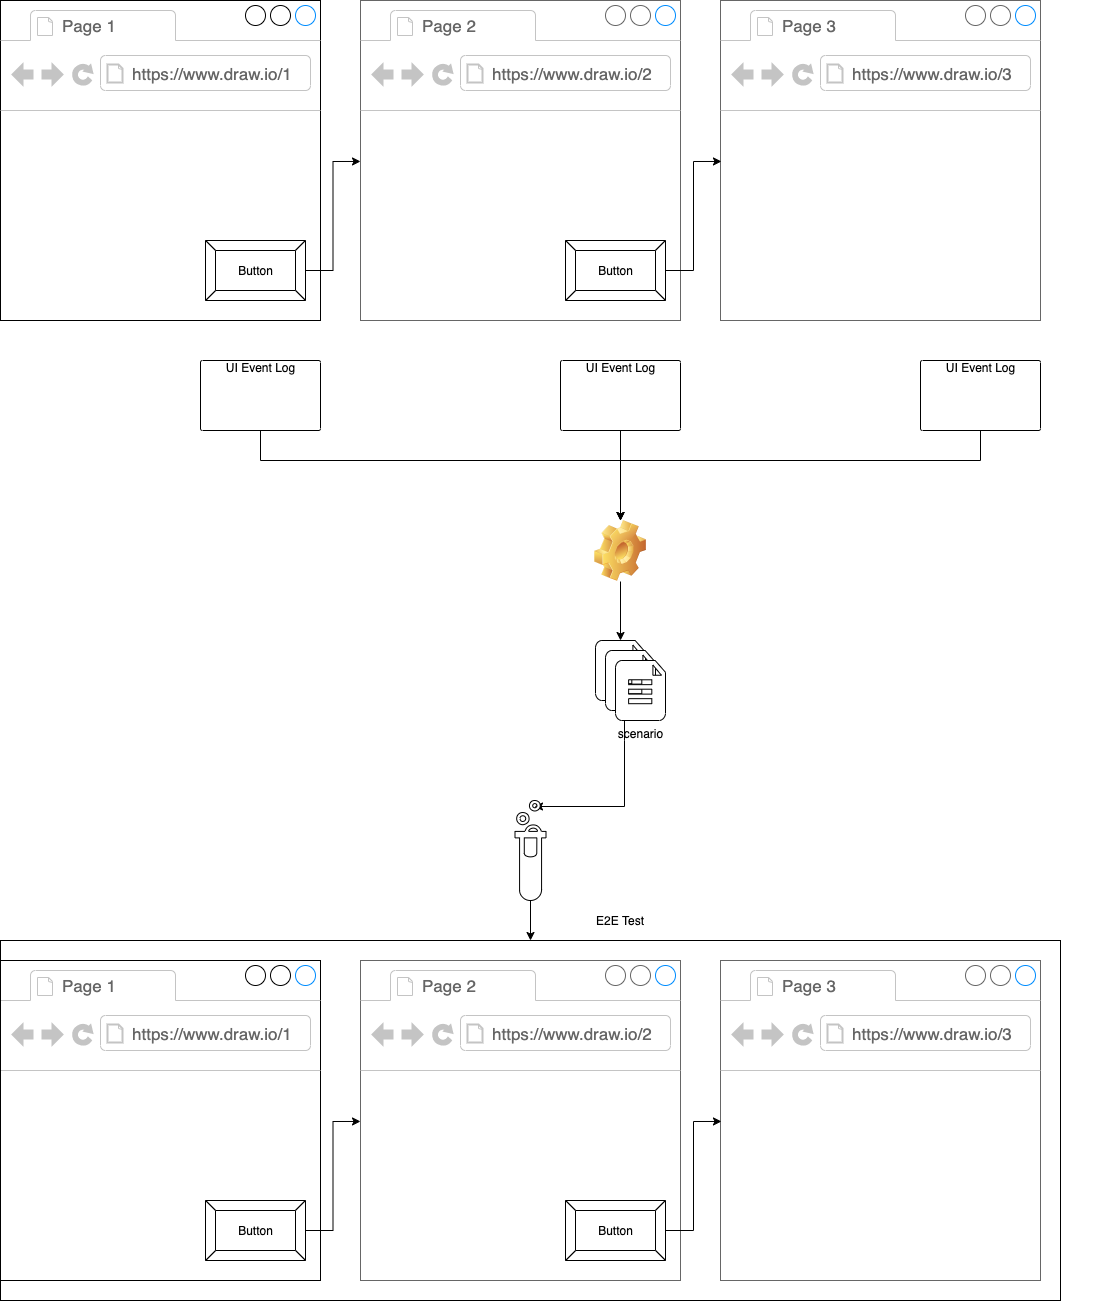

The diagram above was exported from draw.io. Its source (the exported page's mxGraphModel, read from the mxfile embedded in the PNG):
<mxGraphModel dx="4490" dy="2700" grid="1" gridSize="10" guides="1" tooltips="1" connect="1" arrows="1" fold="1" page="1" pageScale="1" pageWidth="850" pageHeight="1100" background="#FFFFFF" math="0" shadow="0">
  <root>
    <mxCell id="0" />
    <mxCell id="1" parent="0" />
    <mxCell id="2" value="" style="strokeWidth=1;shadow=0;dashed=0;align=center;html=1;shape=mxgraph.mockup.containers.browserWindow;rSize=0;strokeColor2=#008cff;strokeColor3=#c4c4c4;mainText=,;recursiveResize=0;" vertex="1" parent="1">
      <mxGeometry width="320" height="320" as="geometry" />
    </mxCell>
    <mxCell id="3" value="Page 1" style="strokeWidth=1;shadow=0;dashed=0;align=center;html=1;shape=mxgraph.mockup.containers.anchor;fontSize=17;fontColor=#666666;align=left;" vertex="1" parent="2">
      <mxGeometry x="60" y="12" width="110" height="26" as="geometry" />
    </mxCell>
    <mxCell id="4" value="https://www.draw.io/1" style="strokeWidth=1;shadow=0;dashed=0;align=center;html=1;shape=mxgraph.mockup.containers.anchor;rSize=0;fontSize=17;fontColor=#666666;align=left;" vertex="1" parent="2">
      <mxGeometry x="130" y="60" width="250" height="26" as="geometry" />
    </mxCell>
    <mxCell id="11" value="Button" style="labelPosition=center;verticalLabelPosition=middle;align=center;html=1;shape=mxgraph.basic.button;dx=10;" vertex="1" parent="2">
      <mxGeometry x="205" y="240" width="100" height="60" as="geometry" />
    </mxCell>
    <mxCell id="5" value="" style="strokeWidth=1;shadow=0;dashed=0;align=center;html=1;shape=mxgraph.mockup.containers.browserWindow;rSize=0;strokeColor=#666666;strokeColor2=#008cff;strokeColor3=#c4c4c4;mainText=,;recursiveResize=0;" vertex="1" parent="1">
      <mxGeometry x="360" width="320" height="320" as="geometry" />
    </mxCell>
    <mxCell id="6" value="Page 2" style="strokeWidth=1;shadow=0;dashed=0;align=center;html=1;shape=mxgraph.mockup.containers.anchor;fontSize=17;fontColor=#666666;align=left;" vertex="1" parent="5">
      <mxGeometry x="60" y="12" width="110" height="26" as="geometry" />
    </mxCell>
    <mxCell id="7" value="https://www.draw.io/2" style="strokeWidth=1;shadow=0;dashed=0;align=center;html=1;shape=mxgraph.mockup.containers.anchor;rSize=0;fontSize=17;fontColor=#666666;align=left;" vertex="1" parent="5">
      <mxGeometry x="130" y="60" width="250" height="26" as="geometry" />
    </mxCell>
    <mxCell id="14" value="Button" style="labelPosition=center;verticalLabelPosition=middle;align=center;html=1;shape=mxgraph.basic.button;dx=10;" vertex="1" parent="5">
      <mxGeometry x="205" y="240" width="100" height="60" as="geometry" />
    </mxCell>
    <mxCell id="8" value="" style="strokeWidth=1;shadow=0;dashed=0;align=center;html=1;shape=mxgraph.mockup.containers.browserWindow;rSize=0;strokeColor=#666666;strokeColor2=#008cff;strokeColor3=#c4c4c4;mainText=,;recursiveResize=0;" vertex="1" parent="1">
      <mxGeometry x="720" width="320" height="320" as="geometry" />
    </mxCell>
    <mxCell id="9" value="Page 3" style="strokeWidth=1;shadow=0;dashed=0;align=center;html=1;shape=mxgraph.mockup.containers.anchor;fontSize=17;fontColor=#666666;align=left;" vertex="1" parent="8">
      <mxGeometry x="60" y="12" width="110" height="26" as="geometry" />
    </mxCell>
    <mxCell id="10" value="https://www.draw.io/3" style="strokeWidth=1;shadow=0;dashed=0;align=center;html=1;shape=mxgraph.mockup.containers.anchor;rSize=0;fontSize=17;fontColor=#666666;align=left;" vertex="1" parent="8">
      <mxGeometry x="130" y="60" width="250" height="26" as="geometry" />
    </mxCell>
    <mxCell id="16" style="edgeStyle=orthogonalEdgeStyle;rounded=0;orthogonalLoop=1;jettySize=auto;html=1;entryX=0;entryY=0.503;entryDx=0;entryDy=0;entryPerimeter=0;strokeColor=#000000;" edge="1" parent="1" source="11" target="5">
      <mxGeometry relative="1" as="geometry" />
    </mxCell>
    <mxCell id="17" style="edgeStyle=orthogonalEdgeStyle;rounded=0;orthogonalLoop=1;jettySize=auto;html=1;entryX=0.003;entryY=0.503;entryDx=0;entryDy=0;entryPerimeter=0;strokeColor=#000000;" edge="1" parent="1" source="14" target="8">
      <mxGeometry relative="1" as="geometry">
        <Array as="points">
          <mxPoint x="693" y="270" />
          <mxPoint x="693" y="161" />
        </Array>
      </mxGeometry>
    </mxCell>
    <mxCell id="26" style="edgeStyle=orthogonalEdgeStyle;rounded=0;orthogonalLoop=1;jettySize=auto;html=1;strokeColor=#000000;" edge="1" parent="1" source="18" target="25">
      <mxGeometry relative="1" as="geometry" />
    </mxCell>
    <mxCell id="18" value="" style="shape=image;html=1;verticalLabelPosition=bottom;verticalAlign=top;imageAspect=1;aspect=fixed;image=img/clipart/Gear_128x128.png" vertex="1" parent="1">
      <mxGeometry x="594" y="520" width="52" height="61" as="geometry" />
    </mxCell>
    <mxCell id="22" style="edgeStyle=orthogonalEdgeStyle;rounded=0;orthogonalLoop=1;jettySize=auto;html=1;entryX=0.5;entryY=0;entryDx=0;entryDy=0;strokeColor=#000000;" edge="1" parent="1" source="19" target="18">
      <mxGeometry relative="1" as="geometry">
        <Array as="points">
          <mxPoint x="260" y="460" />
          <mxPoint x="620" y="460" />
        </Array>
      </mxGeometry>
    </mxCell>
    <mxCell id="19" value="UI Event Log" style="html=1;labelPosition=center;verticalLabelPosition=middle;verticalAlign=top;align=center;fontSize=12;outlineConnect=0;spacingTop=-6;shape=mxgraph.sitemap.log;" vertex="1" parent="1">
      <mxGeometry x="200" y="360" width="120" height="70" as="geometry" />
    </mxCell>
    <mxCell id="23" style="edgeStyle=orthogonalEdgeStyle;rounded=0;orthogonalLoop=1;jettySize=auto;html=1;strokeColor=#000000;" edge="1" parent="1" source="20" target="18">
      <mxGeometry relative="1" as="geometry" />
    </mxCell>
    <mxCell id="20" value="UI Event Log" style="html=1;labelPosition=center;verticalLabelPosition=middle;verticalAlign=top;align=center;fontSize=12;outlineConnect=0;spacingTop=-6;shape=mxgraph.sitemap.log;" vertex="1" parent="1">
      <mxGeometry x="560" y="360" width="120" height="70" as="geometry" />
    </mxCell>
    <mxCell id="24" style="edgeStyle=orthogonalEdgeStyle;rounded=0;orthogonalLoop=1;jettySize=auto;html=1;strokeColor=#000000;" edge="1" parent="1" source="21" target="18">
      <mxGeometry relative="1" as="geometry">
        <Array as="points">
          <mxPoint x="980" y="460" />
          <mxPoint x="620" y="460" />
        </Array>
      </mxGeometry>
    </mxCell>
    <mxCell id="21" value="UI Event Log" style="html=1;labelPosition=center;verticalLabelPosition=middle;verticalAlign=top;align=center;fontSize=12;outlineConnect=0;spacingTop=-6;shape=mxgraph.sitemap.log;" vertex="1" parent="1">
      <mxGeometry x="920" y="360" width="120" height="70" as="geometry" />
    </mxCell>
    <mxCell id="25" value="" style="verticalLabelPosition=bottom;html=1;verticalAlign=top;align=center;shape=mxgraph.azure.file_2;pointerEvents=1;" vertex="1" parent="1">
      <mxGeometry x="595" y="640" width="50" height="60" as="geometry" />
    </mxCell>
    <mxCell id="35" style="edgeStyle=orthogonalEdgeStyle;rounded=0;orthogonalLoop=1;jettySize=auto;html=1;entryX=0.629;entryY=0.06;entryDx=0;entryDy=0;entryPerimeter=0;strokeColor=#000000;" edge="1" parent="1" source="31" target="34">
      <mxGeometry relative="1" as="geometry">
        <Array as="points">
          <mxPoint x="624" y="740" />
          <mxPoint x="624" y="740" />
        </Array>
      </mxGeometry>
    </mxCell>
    <mxCell id="31" value="" style="verticalLabelPosition=bottom;html=1;verticalAlign=top;align=center;shape=mxgraph.azure.file_2;pointerEvents=1;" vertex="1" parent="1">
      <mxGeometry x="605" y="650" width="50" height="60" as="geometry" />
    </mxCell>
    <mxCell id="32" value="&lt;font color=&quot;#000000&quot;&gt;scenario&lt;/font&gt;" style="verticalLabelPosition=bottom;html=1;verticalAlign=top;align=center;shape=mxgraph.azure.file_2;pointerEvents=1;" vertex="1" parent="1">
      <mxGeometry x="615" y="660" width="50" height="60" as="geometry" />
    </mxCell>
    <mxCell id="52" style="edgeStyle=orthogonalEdgeStyle;rounded=0;orthogonalLoop=1;jettySize=auto;html=1;strokeColor=#000000;" edge="1" parent="1" source="34" target="51">
      <mxGeometry relative="1" as="geometry" />
    </mxCell>
    <mxCell id="34" value="" style="html=1;aspect=fixed;shadow=0;align=center;verticalAlign=top;shape=mxgraph.gcp2.biomedical_test_tube" vertex="1" parent="1">
      <mxGeometry x="514.5" y="800" width="31" height="100" as="geometry" />
    </mxCell>
    <mxCell id="36" value="&lt;font color=&quot;#000000&quot;&gt;E2E Test&lt;/font&gt;" style="text;html=1;strokeColor=none;fillColor=none;align=center;verticalAlign=middle;whiteSpace=wrap;rounded=0;" vertex="1" parent="1">
      <mxGeometry x="590" y="910" width="60" height="20" as="geometry" />
    </mxCell>
    <mxCell id="38" value="" style="strokeWidth=1;shadow=0;dashed=0;align=center;html=1;shape=mxgraph.mockup.containers.browserWindow;rSize=0;strokeColor2=#008cff;strokeColor3=#c4c4c4;mainText=,;recursiveResize=0;" vertex="1" parent="1">
      <mxGeometry y="960" width="320" height="320" as="geometry" />
    </mxCell>
    <mxCell id="39" value="Page 1" style="strokeWidth=1;shadow=0;dashed=0;align=center;html=1;shape=mxgraph.mockup.containers.anchor;fontSize=17;fontColor=#666666;align=left;" vertex="1" parent="38">
      <mxGeometry x="60" y="12" width="110" height="26" as="geometry" />
    </mxCell>
    <mxCell id="40" value="https://www.draw.io/1" style="strokeWidth=1;shadow=0;dashed=0;align=center;html=1;shape=mxgraph.mockup.containers.anchor;rSize=0;fontSize=17;fontColor=#666666;align=left;" vertex="1" parent="38">
      <mxGeometry x="130" y="60" width="250" height="26" as="geometry" />
    </mxCell>
    <mxCell id="41" value="Button" style="labelPosition=center;verticalLabelPosition=middle;align=center;html=1;shape=mxgraph.basic.button;dx=10;" vertex="1" parent="38">
      <mxGeometry x="205" y="240" width="100" height="60" as="geometry" />
    </mxCell>
    <mxCell id="42" value="" style="strokeWidth=1;shadow=0;dashed=0;align=center;html=1;shape=mxgraph.mockup.containers.browserWindow;rSize=0;strokeColor=#666666;strokeColor2=#008cff;strokeColor3=#c4c4c4;mainText=,;recursiveResize=0;" vertex="1" parent="1">
      <mxGeometry x="360" y="960" width="320" height="320" as="geometry" />
    </mxCell>
    <mxCell id="43" value="Page 2" style="strokeWidth=1;shadow=0;dashed=0;align=center;html=1;shape=mxgraph.mockup.containers.anchor;fontSize=17;fontColor=#666666;align=left;" vertex="1" parent="42">
      <mxGeometry x="60" y="12" width="110" height="26" as="geometry" />
    </mxCell>
    <mxCell id="44" value="https://www.draw.io/2" style="strokeWidth=1;shadow=0;dashed=0;align=center;html=1;shape=mxgraph.mockup.containers.anchor;rSize=0;fontSize=17;fontColor=#666666;align=left;" vertex="1" parent="42">
      <mxGeometry x="130" y="60" width="250" height="26" as="geometry" />
    </mxCell>
    <mxCell id="45" value="Button" style="labelPosition=center;verticalLabelPosition=middle;align=center;html=1;shape=mxgraph.basic.button;dx=10;" vertex="1" parent="42">
      <mxGeometry x="205" y="240" width="100" height="60" as="geometry" />
    </mxCell>
    <mxCell id="46" value="" style="strokeWidth=1;shadow=0;dashed=0;align=center;html=1;shape=mxgraph.mockup.containers.browserWindow;rSize=0;strokeColor=#666666;strokeColor2=#008cff;strokeColor3=#c4c4c4;mainText=,;recursiveResize=0;" vertex="1" parent="1">
      <mxGeometry x="720" y="960" width="320" height="320" as="geometry" />
    </mxCell>
    <mxCell id="47" value="Page 3" style="strokeWidth=1;shadow=0;dashed=0;align=center;html=1;shape=mxgraph.mockup.containers.anchor;fontSize=17;fontColor=#666666;align=left;" vertex="1" parent="46">
      <mxGeometry x="60" y="12" width="110" height="26" as="geometry" />
    </mxCell>
    <mxCell id="48" value="https://www.draw.io/3" style="strokeWidth=1;shadow=0;dashed=0;align=center;html=1;shape=mxgraph.mockup.containers.anchor;rSize=0;fontSize=17;fontColor=#666666;align=left;" vertex="1" parent="46">
      <mxGeometry x="130" y="60" width="250" height="26" as="geometry" />
    </mxCell>
    <mxCell id="49" style="edgeStyle=orthogonalEdgeStyle;rounded=0;orthogonalLoop=1;jettySize=auto;html=1;entryX=0;entryY=0.503;entryDx=0;entryDy=0;entryPerimeter=0;strokeColor=#000000;" edge="1" parent="1" source="41" target="42">
      <mxGeometry relative="1" as="geometry" />
    </mxCell>
    <mxCell id="50" style="edgeStyle=orthogonalEdgeStyle;rounded=0;orthogonalLoop=1;jettySize=auto;html=1;entryX=0.003;entryY=0.503;entryDx=0;entryDy=0;entryPerimeter=0;strokeColor=#000000;" edge="1" parent="1" source="45" target="46">
      <mxGeometry relative="1" as="geometry">
        <Array as="points">
          <mxPoint x="693" y="1230" />
          <mxPoint x="693" y="1121" />
        </Array>
      </mxGeometry>
    </mxCell>
    <mxCell id="51" value="" style="rounded=0;whiteSpace=wrap;html=1;fillColor=none;strokeColor=#000000;" vertex="1" parent="1">
      <mxGeometry y="940" width="1060" height="360" as="geometry" />
    </mxCell>
  </root>
</mxGraphModel>